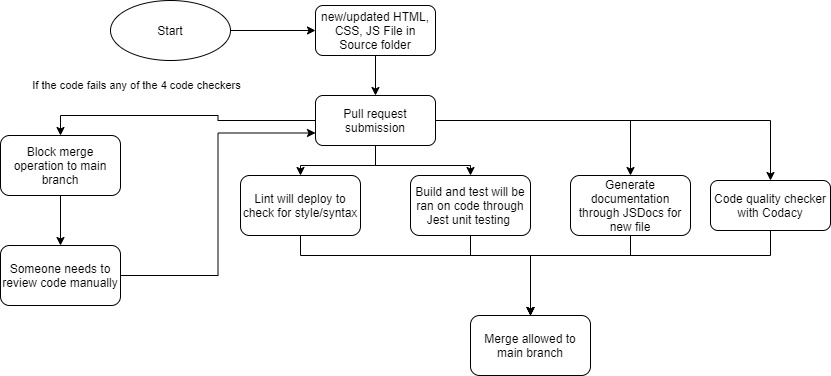

The diagram above was exported from draw.io. Its source (the exported page's mxGraphModel, read from the mxfile embedded in the PNG):
<mxGraphModel dx="1151" dy="790" grid="1" gridSize="10" guides="1" tooltips="1" connect="1" arrows="1" fold="1" page="1" pageScale="1" pageWidth="850" pageHeight="1100" math="0" shadow="0">
  <root>
    <mxCell id="0" />
    <mxCell id="1" parent="0" />
    <mxCell id="23" style="edgeStyle=orthogonalEdgeStyle;rounded=0;orthogonalLoop=1;jettySize=auto;html=1;entryX=0;entryY=0.5;entryDx=0;entryDy=0;" edge="1" parent="1" source="2" target="3">
      <mxGeometry relative="1" as="geometry" />
    </mxCell>
    <mxCell id="2" value="Start" style="ellipse;whiteSpace=wrap;html=1;" parent="1" vertex="1">
      <mxGeometry x="160" y="45" width="120" height="60" as="geometry" />
    </mxCell>
    <mxCell id="24" style="edgeStyle=orthogonalEdgeStyle;rounded=0;orthogonalLoop=1;jettySize=auto;html=1;" edge="1" parent="1" source="3" target="22">
      <mxGeometry relative="1" as="geometry" />
    </mxCell>
    <mxCell id="3" value="new/updated HTML, CSS, JS File in Source folder" style="rounded=1;whiteSpace=wrap;html=1;" parent="1" vertex="1">
      <mxGeometry x="365" y="50" width="120" height="50" as="geometry" />
    </mxCell>
    <mxCell id="36" style="edgeStyle=orthogonalEdgeStyle;rounded=0;orthogonalLoop=1;jettySize=auto;html=1;" edge="1" parent="1" source="5" target="16">
      <mxGeometry relative="1" as="geometry">
        <Array as="points">
          <mxPoint x="350" y="300" />
          <mxPoint x="580" y="300" />
        </Array>
      </mxGeometry>
    </mxCell>
    <mxCell id="5" value="Lint will deploy to check for style/syntax" style="rounded=1;whiteSpace=wrap;html=1;" parent="1" vertex="1">
      <mxGeometry x="290" y="220" width="120" height="60" as="geometry" />
    </mxCell>
    <mxCell id="37" style="edgeStyle=orthogonalEdgeStyle;rounded=0;orthogonalLoop=1;jettySize=auto;html=1;" edge="1" parent="1" source="7" target="16">
      <mxGeometry relative="1" as="geometry">
        <Array as="points">
          <mxPoint x="520" y="300" />
          <mxPoint x="580" y="300" />
        </Array>
      </mxGeometry>
    </mxCell>
    <mxCell id="7" value="Build and test will be ran on code through Jest unit testing&amp;nbsp;" style="rounded=1;whiteSpace=wrap;html=1;" parent="1" vertex="1">
      <mxGeometry x="460" y="220" width="120" height="60" as="geometry" />
    </mxCell>
    <mxCell id="38" style="edgeStyle=orthogonalEdgeStyle;rounded=0;orthogonalLoop=1;jettySize=auto;html=1;" edge="1" parent="1" source="9" target="16">
      <mxGeometry relative="1" as="geometry">
        <Array as="points">
          <mxPoint x="680" y="300" />
          <mxPoint x="580" y="300" />
        </Array>
      </mxGeometry>
    </mxCell>
    <mxCell id="9" value="Generate documentation through JSDocs for new file" style="rounded=1;whiteSpace=wrap;html=1;" parent="1" vertex="1">
      <mxGeometry x="620" y="220" width="120" height="60" as="geometry" />
    </mxCell>
    <mxCell id="39" style="edgeStyle=orthogonalEdgeStyle;rounded=0;orthogonalLoop=1;jettySize=auto;html=1;" edge="1" parent="1" source="12" target="16">
      <mxGeometry relative="1" as="geometry">
        <Array as="points">
          <mxPoint x="820" y="300" />
          <mxPoint x="580" y="300" />
        </Array>
      </mxGeometry>
    </mxCell>
    <mxCell id="12" value="Code quality checker with Codacy" style="rounded=1;whiteSpace=wrap;html=1;" vertex="1" parent="1">
      <mxGeometry x="760" y="225" width="120" height="50" as="geometry" />
    </mxCell>
    <mxCell id="19" style="edgeStyle=orthogonalEdgeStyle;rounded=0;orthogonalLoop=1;jettySize=auto;html=1;" edge="1" parent="1" source="14" target="18">
      <mxGeometry relative="1" as="geometry" />
    </mxCell>
    <mxCell id="14" value="Block merge operation to main branch" style="rounded=1;whiteSpace=wrap;html=1;" vertex="1" parent="1">
      <mxGeometry x="50" y="180" width="120" height="60" as="geometry" />
    </mxCell>
    <mxCell id="16" value="Merge allowed to main branch" style="rounded=1;whiteSpace=wrap;html=1;" vertex="1" parent="1">
      <mxGeometry x="520" y="360" width="120" height="60" as="geometry" />
    </mxCell>
    <mxCell id="27" style="edgeStyle=orthogonalEdgeStyle;rounded=0;orthogonalLoop=1;jettySize=auto;html=1;entryX=0;entryY=0.75;entryDx=0;entryDy=0;" edge="1" parent="1" source="18" target="22">
      <mxGeometry relative="1" as="geometry" />
    </mxCell>
    <mxCell id="18" value="Someone needs to review code manually" style="rounded=1;whiteSpace=wrap;html=1;" vertex="1" parent="1">
      <mxGeometry x="50" y="290" width="120" height="60" as="geometry" />
    </mxCell>
    <mxCell id="25" style="edgeStyle=orthogonalEdgeStyle;rounded=0;orthogonalLoop=1;jettySize=auto;html=1;" edge="1" parent="1" source="22" target="5">
      <mxGeometry relative="1" as="geometry" />
    </mxCell>
    <mxCell id="26" value="If the code fails any of the 4 code checkers" style="edgeStyle=orthogonalEdgeStyle;rounded=0;orthogonalLoop=1;jettySize=auto;html=1;entryX=0.5;entryY=0;entryDx=0;entryDy=0;" edge="1" parent="1" source="22" target="14">
      <mxGeometry x="0.4211" y="-15" relative="1" as="geometry">
        <mxPoint x="15" y="-15" as="offset" />
      </mxGeometry>
    </mxCell>
    <mxCell id="32" style="edgeStyle=orthogonalEdgeStyle;rounded=0;orthogonalLoop=1;jettySize=auto;html=1;entryX=0.5;entryY=0;entryDx=0;entryDy=0;" edge="1" parent="1" source="22" target="7">
      <mxGeometry relative="1" as="geometry">
        <Array as="points">
          <mxPoint x="425" y="210" />
          <mxPoint x="520" y="210" />
        </Array>
      </mxGeometry>
    </mxCell>
    <mxCell id="33" style="edgeStyle=orthogonalEdgeStyle;rounded=0;orthogonalLoop=1;jettySize=auto;html=1;entryX=0.5;entryY=0;entryDx=0;entryDy=0;" edge="1" parent="1" source="22" target="9">
      <mxGeometry relative="1" as="geometry" />
    </mxCell>
    <mxCell id="34" style="edgeStyle=orthogonalEdgeStyle;rounded=0;orthogonalLoop=1;jettySize=auto;html=1;" edge="1" parent="1" source="22" target="12">
      <mxGeometry relative="1" as="geometry" />
    </mxCell>
    <mxCell id="22" value="Pull request submission" style="rounded=1;whiteSpace=wrap;html=1;" vertex="1" parent="1">
      <mxGeometry x="365" y="140" width="120" height="50" as="geometry" />
    </mxCell>
  </root>
</mxGraphModel>